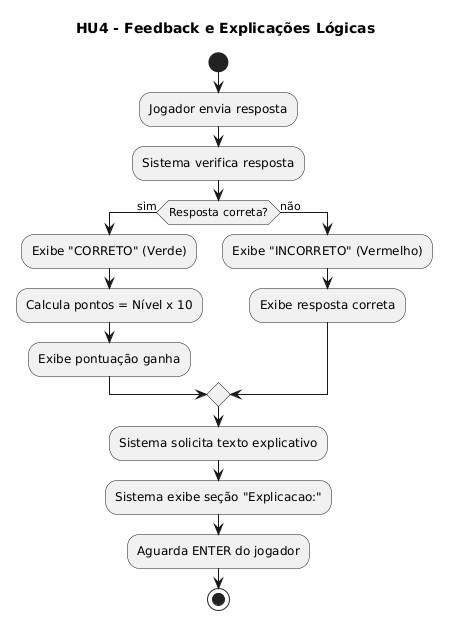

The diagram above was rendered by PlantUML. Its source (embedded in the PNG):
@startuml
title HU4 - Feedback e Explicações Lógicas

start
:Jogador envia resposta;
:Sistema verifica resposta;

if (Resposta correta?) then (sim)
  :Exibe "CORRETO" (Verde);
  :Calcula pontos = Nível x 10;
  :Exibe pontuação ganha;
else (não)
  :Exibe "INCORRETO" (Vermelho);
  :Exibe resposta correta;
endif

:Sistema solicita texto explicativo;
:Sistema exibe seção "Explicacao:";
:Aguarda ENTER do jogador;
stop
@enduml